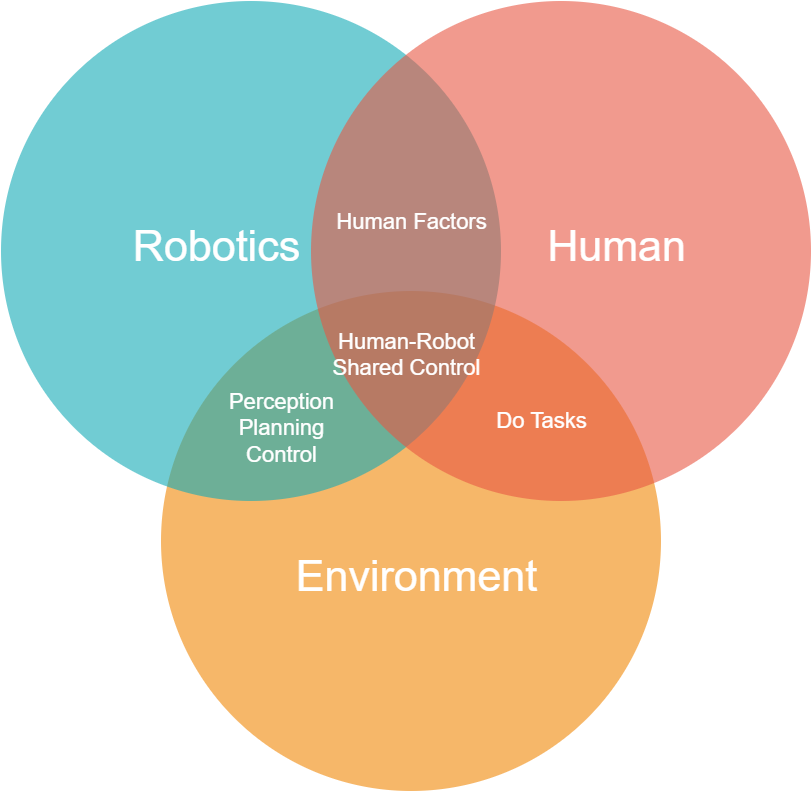

The diagram above was exported from draw.io. Its source (the exported page's mxGraphModel, read from the mxfile embedded in the PNG):
<mxGraphModel dx="1102" dy="844" grid="1" gridSize="10" guides="1" tooltips="1" connect="1" arrows="1" fold="1" page="1" pageScale="1" pageWidth="1169" pageHeight="827" background="none" math="0" shadow="0">
  <root>
    <mxCell id="0" />
    <mxCell id="1" parent="0" />
    <mxCell id="21531" value="" style="ellipse;fillColor=#F08705;opacity=60;strokeColor=none;html=1;fontColor=#FFFFFF;fontSize=24;" parent="1" vertex="1">
      <mxGeometry x="339.5" y="308.5" width="500" height="500" as="geometry" />
    </mxCell>
    <mxCell id="21532" value="" style="ellipse;fillColor=#12AAB5;opacity=60;strokeColor=none;html=1;fontColor=#FFFFFF;fontSize=24;" parent="1" vertex="1">
      <mxGeometry x="179.5" y="18.5" width="500" height="500" as="geometry" />
    </mxCell>
    <mxCell id="21533" value="" style="ellipse;fillColor=#e85642;opacity=60;strokeColor=none;html=1;fontColor=#FFFFFF;fontSize=24;" parent="1" vertex="1">
      <mxGeometry x="489.5" y="18.5" width="500" height="500" as="geometry" />
    </mxCell>
    <mxCell id="21534" value="Robotics" style="text;fontSize=43;align=center;verticalAlign=middle;html=1;fontColor=#FFFFFF;" parent="1" vertex="1">
      <mxGeometry x="299.5" y="228.5" width="190" height="70" as="geometry" />
    </mxCell>
    <mxCell id="21535" value="Human" style="text;fontSize=43;align=center;verticalAlign=middle;html=1;fontColor=#FFFFFF;" parent="1" vertex="1">
      <mxGeometry x="699.5" y="228.5" width="190" height="70" as="geometry" />
    </mxCell>
    <mxCell id="21536" value="Environment" style="text;fontSize=43;align=center;verticalAlign=middle;html=1;fontColor=#FFFFFF;" parent="1" vertex="1">
      <mxGeometry x="499.5" y="558.5" width="190" height="70" as="geometry" />
    </mxCell>
    <mxCell id="21537" value="Human Factors" style="text;align=center;html=1;fontColor=#FFFFFF;fontSize=22;" parent="1" vertex="1">
      <mxGeometry x="569.5" y="220" width="40" height="40" as="geometry" />
    </mxCell>
    <mxCell id="21538" value="Perception&lt;br style=&quot;font-size: 22px;&quot;&gt;Planning&lt;br style=&quot;font-size: 22px;&quot;&gt;Control" style="text;align=center;html=1;fontColor=#FFFFFF;fontSize=22;" parent="1" vertex="1">
      <mxGeometry x="440" y="400" width="40" height="40" as="geometry" />
    </mxCell>
    <mxCell id="21539" value="Do Tasks" style="text;align=center;html=1;fontColor=#FFFFFF;fontSize=22;" parent="1" vertex="1">
      <mxGeometry x="699.5" y="418.5" width="40" height="40" as="geometry" />
    </mxCell>
    <mxCell id="21540" value="Human-Robot&lt;br style=&quot;font-size: 22px;&quot;&gt;Shared Control" style="text;align=center;html=1;fontColor=#FFFFFF;fontSize=22;" parent="1" vertex="1">
      <mxGeometry x="565" y="340" width="40" height="40" as="geometry" />
    </mxCell>
  </root>
</mxGraphModel>